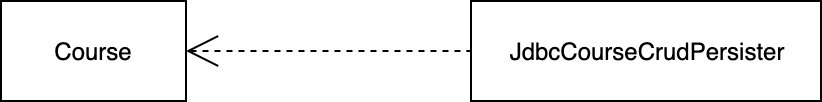

The diagram above was exported from draw.io. Its source (the exported page's mxGraphModel, read from the mxfile embedded in the PNG):
<mxGraphModel dx="1186" dy="764" grid="1" gridSize="10" guides="1" tooltips="1" connect="1" arrows="1" fold="1" page="1" pageScale="1" pageWidth="850" pageHeight="1100" math="0" shadow="0">
  <root>
    <mxCell id="0" />
    <mxCell id="1" parent="0" />
    <mxCell id="2" value="Course" style="html=1;" vertex="1" parent="1">
      <mxGeometry x="200" y="3825" width="92.5" height="50" as="geometry" />
    </mxCell>
    <mxCell id="3" value="JdbcCourseCrudPersister" style="html=1;" vertex="1" parent="1">
      <mxGeometry x="435" y="3825" width="175" height="50" as="geometry" />
    </mxCell>
    <mxCell id="4" value="" style="endArrow=none;html=1;endSize=12;startArrow=open;startSize=14;startFill=0;edgeStyle=orthogonalEdgeStyle;align=left;verticalAlign=bottom;exitX=1;exitY=0.5;exitDx=0;exitDy=0;entryX=0;entryY=0.5;entryDx=0;entryDy=0;endFill=0;dashed=1;" edge="1" source="2" target="3" parent="1">
      <mxGeometry x="-0.2941" y="45" relative="1" as="geometry">
        <mxPoint x="200" y="3905" as="sourcePoint" />
        <mxPoint x="360" y="3905" as="targetPoint" />
        <mxPoint as="offset" />
      </mxGeometry>
    </mxCell>
  </root>
</mxGraphModel>